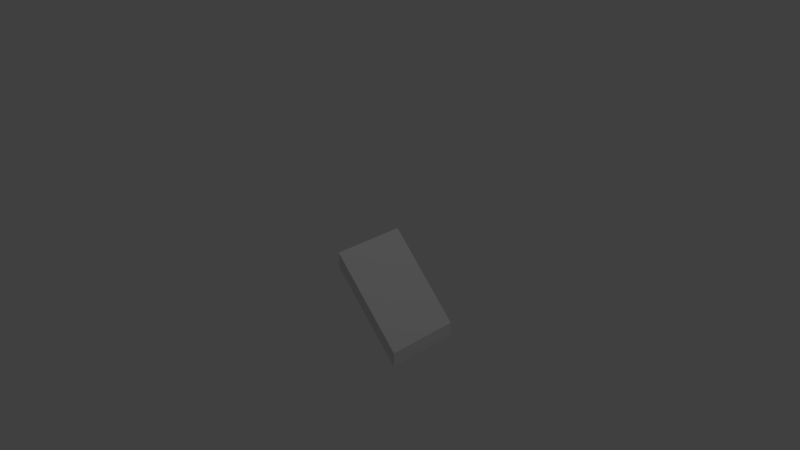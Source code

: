 # Source: stairs_down.blend  (saved by Blender 2.78.0; exported with 4.5.12 LTS)
import bpy
from mathutils import Matrix  # noqa: F401  (used for matrix-valued properties, if any)

bpy.ops.wm.read_factory_settings(use_empty=True)
scene = bpy.context.scene
scene.name = 'Scene'

# ---- collections
col_collection_1 = bpy.data.collections.new('Collection 1'); scene.collection.children.link(col_collection_1)

# ---- materials (node trees are filled in below, after node groups)
mat_stairs_dowm = bpy.data.materials.new('stairs_dowm')
mat_stairs_dowm.alpha_threshold = 0.0
mat_stairs_dowm.specular_color = (0.0, 0.0, 0.0)
mat_stairs_dowm.roughness = 0.5
mat_stairs_dowm.line_color = (0.0, 0.0, 0.0, 1.0)

# ---- material node trees

# ---- world
world_world = bpy.data.worlds.new('World'); scene.world = world_world
world_world.color = (0.05088, 0.05088, 0.05088)
world_world.use_sun_shadow = False
world_world.sun_shadow_jitter_overblur = 0.0
world_world.cycles.sampling_method = 'MANUAL'

# ---- cameras
cam_camera = bpy.data.cameras.new('Camera')
cam_camera.clip_end = 100.0
cam_camera.lens = 35.0
cam_camera.sensor_width = 32.0
cam_camera.sensor_height = 18.0
cam_camera.ortho_scale = 7.314
cam_camera.dof.focus_distance = 0.0

# ---- lights
light_lamp = bpy.data.lights.new('Lamp', 'POINT')
light_lamp.transmission_factor = 0.0
light_lamp.cutoff_distance = 30.0
light_lamp.energy = 100.0
light_lamp.shadow_buffer_clip_start = 1.001
light_lamp.shadow_soft_size = 0.1
light_lamp.shadow_maximum_resolution = 0.006
light_lamp.use_absolute_resolution = True

# ---- meshes
me_stairs_down = bpy.data.meshes.new('stairs_down')
me_stairs_down.from_pydata([(-5.96e-08, -0.5, 1.49e-08), (-5.96e-08, -0.5, 0.2), (5.96e-08, 0.5, 1.49e-08), (5.96e-08, 0.5, 0.2), (1.0, -0.5, -1.0), (1.0, -0.5, -0.8), (1.0, 0.5, -1.0), (1.0, 0.5, -0.8)], [], [(0, 1, 3, 2), (2, 3, 7, 6), (6, 7, 5, 4), (4, 5, 1, 0), (2, 6, 4, 0), (7, 3, 1, 5)])
_uv = me_stairs_down.uv_layers.new(name='texture')
_uv.uv.foreach_set('vector', [0.0, 0.0, 1.0, 0.0, 1.0, 1.0, 0.0, 1.0, 0.0, 0.0, 1.0, 0.0, 1.0, 1.0, 0.0, 1.0, 0.0, 0.0, 1.0, 0.0, 1.0, 1.0, 0.0, 1.0, 0.0, 0.0, 1.0, 0.0, 1.0, 1.0, 0.0, 1.0, 0.0, 0.0, 1.0, 0.0, 1.0, 1.0, 0.0, 1.0, 0.0, 0.0, 1.0, 0.0, 1.0, 1.0, 0.0, 1.0])
_uv.active_render = True
_uv = me_stairs_down.uv_layers.new(name='lightmap')
_uv.uv.foreach_set('vector', [0.0, 0.0, 1.0, 0.0, 1.0, 1.0, 0.0, 1.0, 0.0, 0.0, 1.0, 0.0, 1.0, 1.0, 0.0, 1.0, 0.0, 0.0, 1.0, 0.0, 1.0, 1.0, 0.0, 1.0, 0.0, 0.0, 1.0, 0.0, 1.0, 1.0, 0.0, 1.0, 0.0, 0.0, 1.0, 0.0, 1.0, 1.0, 0.0, 1.0, 0.0, 0.0, 1.0, 0.0, 1.0, 1.0, 0.0, 1.0])
me_stairs_down.materials.append(mat_stairs_dowm)
me_stairs_down.use_remesh_preserve_volume = False
me_stairs_down.use_remesh_preserve_attributes = False
me_stairs_down.use_mirror_vertex_groups = False
me_stairs_down.update()

# ---- objects
ob_lamp = bpy.data.objects.new('Lamp', light_lamp)
ob_camera = bpy.data.objects.new('Camera', cam_camera)
ob_stairs_down = bpy.data.objects.new('stairs_down', me_stairs_down)

# ---- transforms, parenting, visibility, modifiers, constraints
ob_lamp.location = (4.076, 1.005, 5.904)
ob_lamp.rotation_euler = (0.6503, 0.05522, 1.866)
ob_lamp.lock_rotations_4d = False
ob_lamp.empty_display_type = 'ARROWS'
ob_lamp.color = (0.0, 0.0, 0.0, 0.0)
ob_lamp.lineart.crease_threshold = 0.0
ob_camera.location = (7.481, -6.508, 5.344)
ob_camera.rotation_euler = (1.109, 0.0, 0.8149)
ob_camera.lock_rotations_4d = False
ob_camera.empty_display_type = 'ARROWS'
ob_camera.color = (0.0, 0.0, 0.0, 0.0)
ob_camera.display_type = 'WIRE'
ob_camera.lineart.crease_threshold = 0.0
ob_stairs_down.location = (0.0, 0.0, 0.0)
ob_stairs_down.lineart.crease_threshold = 0.0
_m = ob_stairs_down.modifiers.new('EdgeSplit', 'EDGE_SPLIT')
_m.split_angle = 0.0

# ---- collection membership
col_collection_1.objects.link(ob_lamp)
col_collection_1.objects.link(ob_camera)
col_collection_1.objects.link(ob_stairs_down)

# ---- scene / render settings (as saved in the file)
scene.camera = ob_camera
scene.frame_start = 1; scene.frame_end = 250; scene.frame_set(1)
scene.render.engine = 'CYCLES'
scene.render.resolution_percentage = 50
scene.render.dither_intensity = 0.0
scene.cycles.use_denoising = False
scene.cycles.samples = 128
scene.cycles.sampling_pattern = 'TABULATED_SOBOL'
scene.cycles.light_sampling_threshold = 0.0
scene.cycles.use_adaptive_sampling = False
scene.cycles.use_light_tree = False
scene.cycles.blur_glossy = 0.0
scene.cycles.sample_clamp_indirect = 0.0
scene.view_settings.view_transform = 'Standard'
bpy.context.view_layer.update()
